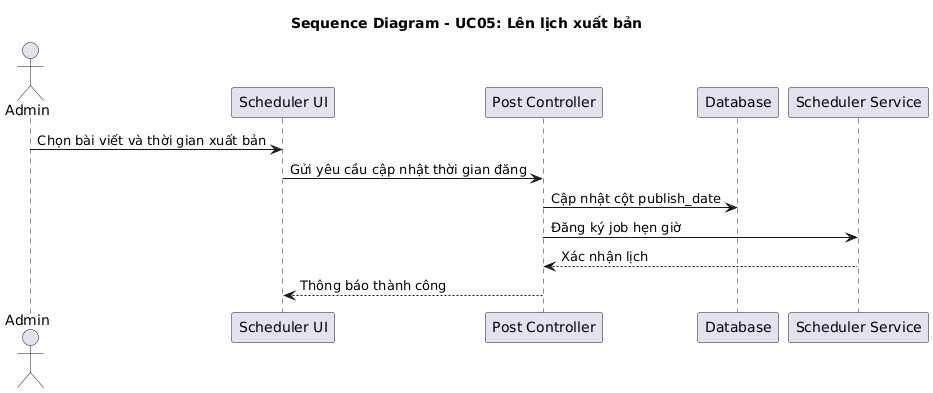

The diagram above was rendered by PlantUML. Its source (embedded in the PNG):
@startuml
title Sequence Diagram - UC05: Lên lịch xuất bản

actor Admin
participant "Scheduler UI" as UI
participant "Post Controller" as PC
participant "Database" as DB
participant "Scheduler Service" as SS

Admin -> UI: Chọn bài viết và thời gian xuất bản
UI -> PC: Gửi yêu cầu cập nhật thời gian đăng
PC -> DB: Cập nhật cột publish_date
PC -> SS: Đăng ký job hẹn giờ
SS --> PC: Xác nhận lịch
PC --> UI: Thông báo thành công
@enduml